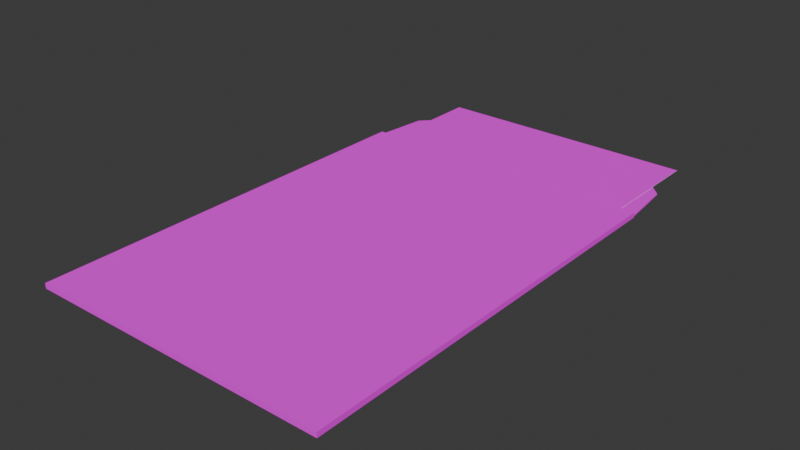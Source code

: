 # Source: KraftEnvelope_Open_WithA4.blend  (saved by Blender 5.2.44; exported with 4.5.12 LTS)
import bpy
from mathutils import Matrix  # noqa: F401  (used for matrix-valued properties, if any)

bpy.ops.wm.read_factory_settings(use_empty=True)
scene = bpy.context.scene
scene.name = 'Scene'

# ---- collections
col_collection = bpy.data.collections.new('Collection'); scene.collection.children.link(col_collection)

# ---- images (referenced by path relative to the original .blend; pixels are not part of the script)
import os
ASSET_DIR = os.environ.get("B2B_ASSET_DIR", "")  # directory of the original .blend (textures are referenced by path, not embedded)
HERE = os.path.dirname(os.path.abspath(__file__))  # packed textures are extracted next to this script under _unpacked/

def load_image(name, relpath, width, height, colorspace="sRGB"):
    """Load a texture the original file referenced (path relative to the .blend, or extracted next to this script)."""
    p = next((c for c in (os.path.join(HERE, relpath), os.path.join(ASSET_DIR, relpath)) if relpath and os.path.exists(c)), "")
    if p:
        img = bpy.data.images.load(p, check_existing=True)
        img.name = name
    else:  # same state as the original file: an image datablock whose file is absent (Cycles renders it pink)
        img = bpy.data.images.new(name, width, height)
        img.source = "FILE"
        img.filepath = "//" + (relpath or name)
    img.colorspace_settings.name = colorspace
    return img
img_kraftenvelope_reference_png = load_image('KraftEnvelope_Reference.png', 'KraftEnvelope_Reference.png', 1024, 1024, 'sRGB')
img_a4document_reference_png = load_image('A4Document_Reference.png', 'A4Document_Reference.png', 1024, 1024, 'sRGB')
img_a4document_reference_png_001 = load_image('A4Document_Reference.png.001', 'A4Document_Reference.png', 1024, 1024, 'sRGB')

# ---- materials (node trees are filled in below, after node groups)
mat_kraftpaper = bpy.data.materials.new('KraftPaper')
mat_a4_printed = bpy.data.materials.new('A4_Printed')
mat_a4_printed.roughness = 0.92
mat_a4_blank = bpy.data.materials.new('A4_Blank')
mat_a4_blank.diffuse_color = (0.92, 0.92, 0.9, 1.0)
mat_a4_blank.roughness = 0.92

# ---- material node trees
mat_kraftpaper.use_nodes = True; mat_kraftpaper.node_tree.nodes.clear()
_N = mat_kraftpaper.node_tree.nodes; _L = mat_kraftpaper.node_tree.links
n0 = _N.new('ShaderNodeBsdfPrincipled'); n0.name = 'Principled BSDF'; n0.location = (-200, 100)
n0.inputs[2].default_value = 0.9
n0.inputs[10].default_value = 0.005
n1 = _N.new('ShaderNodeOutputMaterial'); n1.name = 'Material Output'; n1.location = (200, 100)
n2 = _N.new('ShaderNodeTexImage'); n2.name = 'Image Texture'; n2.location = (0, 0)
n2.image = img_kraftenvelope_reference_png
_L.new(n0.outputs[0], n1.inputs[0])
_L.new(n2.outputs[0], n0.inputs[0])
n1.is_active_output = True
mat_a4_printed.use_nodes = True; mat_a4_printed.node_tree.nodes.clear()
_N = mat_a4_printed.node_tree.nodes; _L = mat_a4_printed.node_tree.links
n0 = _N.new('ShaderNodeBsdfPrincipled'); n0.name = 'Principled BSDF'; n0.location = (-200, 100)
n0.inputs[2].default_value = 0.92
n0.inputs[10].default_value = 0.005
n1 = _N.new('ShaderNodeOutputMaterial'); n1.name = 'Material Output'; n1.location = (200, 100)
n2 = _N.new('ShaderNodeNormalMap'); n2.name = 'Normal Map'; n2.location = (-600, -600)
n2.label = 'Normal/Map'
n2.width = 160
n2.inputs[0].default_value = 0.0
n3 = _N.new('ShaderNodeTexImage'); n3.name = 'Image Texture'; n3.location = (-600, 300)
n3.image = img_a4document_reference_png
n3.extension = 'EXTEND'
n4 = _N.new('ShaderNodeTexCoord'); n4.name = 'Texture Coordinate'; n4.location = (-1500, 300)
n4.label = 'Texture Coords'
n5 = _N.new('ShaderNodeMapping'); n5.name = 'Mapping'; n5.location = (-900, 300)
n5.vector_type = 'TEXTURE'
n6 = _N.new('ShaderNodeTexImage'); n6.name = 'Image Texture.001'; n6.location = (0, 0)
n6.image = img_a4document_reference_png_001
n6.extension = 'EXTEND'
_L.new(n0.outputs[0], n1.inputs[0])
_L.new(n2.outputs[0], n0.inputs[5])
_L.new(n5.outputs[0], n3.inputs[0])
_L.new(n4.outputs[2], n5.inputs[0])
_L.new(n6.outputs[0], n0.inputs[0])
n1.is_active_output = True
mat_a4_blank.use_nodes = True; mat_a4_blank.node_tree.nodes.clear()
_N = mat_a4_blank.node_tree.nodes; _L = mat_a4_blank.node_tree.links
n0 = _N.new('ShaderNodeBsdfPrincipled'); n0.name = 'Principled BSDF'; n0.location = (-200, 100)
n0.inputs[0].default_value = (0.92, 0.92, 0.9, 1.0)
n0.inputs[2].default_value = 0.92
n0.inputs[10].default_value = 0.005
n1 = _N.new('ShaderNodeOutputMaterial'); n1.name = 'Material Output'; n1.location = (200, 100)
n2 = _N.new('ShaderNodeNormalMap'); n2.name = 'Normal Map'; n2.location = (-600, -600)
n2.label = 'Normal/Map'
n2.width = 160
n2.inputs[0].default_value = 0.0
_L.new(n0.outputs[0], n1.inputs[0])
_L.new(n2.outputs[0], n0.inputs[5])
n1.is_active_output = True

# ---- world
world_world = bpy.data.worlds.new('World'); scene.world = world_world
world_world.use_nodes = True; world_world.node_tree.nodes.clear()
_N = world_world.node_tree.nodes; _L = world_world.node_tree.links
n0 = _N.new('ShaderNodeOutputWorld'); n0.name = 'World Output'; n0.location = (200, 100)
n1 = _N.new('ShaderNodeBackground'); n1.name = 'Background'; n1.location = (-200, 100)
n1.inputs[0].default_value = (0.05088, 0.05088, 0.05088, 1.0)
_L.new(n1.outputs[0], n0.inputs[0])
n0.is_active_output = True
world_world.color = (0.05088, 0.05088, 0.05088)
world_world.sun_shadow_jitter_overblur = 0.0

# ---- meshes
me_kraftenvelope_open_witha4 = bpy.data.meshes.new('KraftEnvelope_Open_WithA4')
me_kraftenvelope_open_witha4.from_pydata([(-0.1175, -0.1625, 0.0), (-0.1175, -0.1625, 0.001), (-0.1175, -0.1615, 0.001), (-0.1175, -0.1615, 0.0), (-0.1165, -0.1625, 0.0), (-0.1165, -0.1625, 0.001), (-0.1165, -0.1615, 0.0), (-0.1175, -0.1625, 0.003), (-0.1175, -0.1615, 0.003), (-0.1165, -0.1625, 0.003), (-0.1175, -0.1625, 0.004), (-0.1175, -0.1615, 0.004), (-0.1165, -0.1625, 0.004), (-0.1165, -0.1615, 0.004), (-0.1175, 0.1625, 0.001), (-0.1175, 0.1625, 0.0), (-0.1165, 0.1625, 0.001), (-0.1165, 0.1625, 0.0), (-0.1175, 0.1625, 0.003), (-0.1165, -0.1615, 0.001), (-0.1165, 0.1625, 0.003), (-0.1165, -0.1615, 0.003), (-0.1175, 0.1625, 0.004), (-0.1165, 0.1625, 0.004), (0.1165, -0.1625, 0.0), (0.1165, -0.1625, 0.001), (0.1165, -0.1615, 0.0), (0.1165, -0.1625, 0.003), (0.1165, -0.1615, 0.003), (0.1165, -0.1615, 0.001), (0.1165, -0.1625, 0.004), (0.1165, -0.1615, 0.004), (0.1165, 0.1625, 0.001), (0.1165, 0.1625, 0.0), (0.1165, 0.1625, 0.004), (0.1165, 0.1625, 0.003), (0.1175, -0.1625, 0.0), (0.1175, -0.1615, 0.0), (0.1175, -0.1615, 0.001), (0.1175, -0.1625, 0.001), (0.1175, -0.1615, 0.003), (0.1175, -0.1625, 0.003), (0.1175, -0.1615, 0.004), (0.1175, -0.1625, 0.004), (0.1175, 0.1625, 0.0), (0.1175, 0.1625, 0.001), (0.1175, 0.1625, 0.003), (0.1175, 0.1625, 0.004), (-0.1175, 0.1625, 0.0008), (0.1175, 0.1625, 0.0008), (0.113, 0.2049, 0.0008), (0.101, 0.2171, 0.0008), (-0.101, 0.2171, 0.0008), (-0.113, 0.2049, 0.0008), (-0.1175, 0.1625, 0.0018), (0.1175, 0.1625, 0.0018), (0.113, 0.2049, 0.0018), (0.101, 0.2171, 0.0018), (-0.101, 0.2171, 0.0018), (-0.113, 0.2049, 0.0018), (-0.105, -0.0454, 0.002), (-0.105, -0.0454, 0.00218), (-0.105, 0.2516, 0.002), (-0.105, 0.2516, 0.00218), (0.105, -0.0454, 0.002), (0.105, -0.0454, 0.00218), (0.105, 0.2516, 0.002), (0.105, 0.2516, 0.00218)], [], [(1, 3, 0), (4, 1, 0), (3, 4, 0), (7, 2, 1), (5, 7, 1), (10, 8, 7), (9, 10, 7), (12, 11, 10), (2, 15, 3), (14, 17, 15), (15, 6, 3), (8, 14, 2), (16, 21, 19), (18, 16, 14), (11, 18, 8), (22, 20, 18), (13, 22, 11), (24, 5, 4), (6, 24, 4), (25, 9, 5), (21, 29, 19), (27, 12, 9), (30, 13, 12), (16, 33, 17), (17, 26, 6), (29, 16, 19), (23, 35, 20), (20, 28, 21), (31, 23, 13), (37, 39, 36), (36, 25, 24), (26, 36, 24), (38, 41, 39), (39, 27, 25), (40, 43, 41), (41, 30, 27), (43, 31, 30), (44, 38, 37), (32, 44, 33), (33, 37, 26), (28, 32, 29), (45, 40, 38), (35, 45, 32), (46, 42, 40), (34, 46, 35), (42, 34, 31), (48, 51, 49), (57, 58, 55), (49, 54, 48), (50, 55, 49), (51, 56, 50), (52, 57, 51), (52, 59, 58), (53, 54, 59), (1, 2, 3), (4, 5, 1), (3, 6, 4), (7, 8, 2), (5, 9, 7), (10, 11, 8), (9, 12, 10), (12, 13, 11), (2, 14, 15), (14, 16, 17), (15, 17, 6), (8, 18, 14), (16, 20, 21), (18, 20, 16), (11, 22, 18), (22, 23, 20), (13, 23, 22), (24, 25, 5), (6, 26, 24), (25, 27, 9), (21, 28, 29), (27, 30, 12), (30, 31, 13), (16, 32, 33), (17, 33, 26), (29, 32, 16), (23, 34, 35), (20, 35, 28), (31, 34, 23), (37, 38, 39), (36, 39, 25), (26, 37, 36), (38, 40, 41), (39, 41, 27), (40, 42, 43), (41, 43, 30), (43, 42, 31), (44, 45, 38), (32, 45, 44), (33, 44, 37), (28, 35, 32), (45, 46, 40), (35, 46, 45), (46, 47, 42), (34, 47, 46), (42, 47, 34), (48, 53, 52), (52, 51, 48), (51, 50, 49), (59, 54, 58), (54, 55, 58), (55, 56, 57), (49, 55, 54), (50, 56, 55), (51, 57, 56), (52, 58, 57), (52, 53, 59), (53, 48, 54), (60, 61, 63, 62), (62, 63, 67, 66), (66, 67, 65, 64), (64, 65, 61, 60), (62, 66, 64, 60), (67, 63, 61, 65)])
me_kraftenvelope_open_witha4.polygons.foreach_set('use_smooth', [0, 0, 0, 0, 0, 0, 0, 0, 0, 0, 0, 0, 0, 0, 0, 0, 0, 0, 0, 0, 0, 0, 0, 0, 0, 0, 0, 0, 0, 0, 0, 0, 0, 0, 0, 0, 0, 0, 0, 0, 0, 0, 0, 0, 0, 0, 0, 0, 0, 0, 0, 0, 0, 0, 0, 0, 0, 0, 0, 0, 0, 0, 0, 0, 0, 0, 0, 0, 0, 0, 0, 0, 0, 0, 0, 0, 0, 0, 0, 0, 0, 0, 0, 0, 0, 0, 0, 0, 0, 0, 0, 0, 0, 0, 0, 0, 0, 0, 0, 0, 0, 0, 0, 0, 0, 0, 0, 0, 0, 0, 0, 0, 1, 1, 1, 1, 1, 1])
me_kraftenvelope_open_witha4.polygons.foreach_set('material_index', [0, 0, 0, 0, 0, 0, 0, 0, 0, 0, 0, 0, 0, 0, 0, 0, 0, 0, 0, 0, 0, 0, 0, 0, 0, 0, 0, 0, 0, 0, 0, 0, 0, 0, 0, 0, 0, 0, 0, 0, 0, 0, 0, 0, 0, 0, 0, 0, 0, 0, 0, 0, 0, 0, 0, 0, 0, 0, 0, 0, 0, 0, 0, 0, 0, 0, 0, 0, 0, 0, 0, 0, 0, 0, 0, 0, 0, 0, 0, 0, 0, 0, 0, 0, 0, 0, 0, 0, 0, 0, 0, 0, 0, 0, 0, 0, 0, 0, 0, 0, 0, 0, 0, 0, 0, 0, 0, 0, 0, 0, 0, 0, 2, 2, 2, 2, 2, 1])
_k = set([(60, 61), (60, 62), (60, 64), (61, 63), (61, 65), (62, 63), (62, 66), (63, 67), (64, 65), (64, 66), (65, 67), (66, 67)])
me_kraftenvelope_open_witha4.attributes.new('sharp_edge', 'BOOLEAN', 'EDGE').data.foreach_set('value', [ (min(e.vertices), max(e.vertices)) in _k for e in me_kraftenvelope_open_witha4.edges])
_uv = me_kraftenvelope_open_witha4.uv_layers.new(name='PhotoUV')
_uv.uv.foreach_set('vector', [0.25, 0.22, 0.25, 0.2211, 0.25, 0.22, 0.252, 0.22, 0.25, 0.22, 0.25, 0.22, 0.25, 0.2211, 0.252, 0.22, 0.25, 0.22, 0.25, 0.22, 0.25, 0.2211, 0.25, 0.22, 0.252, 0.22, 0.25, 0.22, 0.25, 0.22, 0.25, 0.22, 0.25, 0.2211, 0.25, 0.22, 0.252, 0.22, 0.25, 0.22, 0.25, 0.22, 0.1857, 0.06, 0.183, 0.06222, 0.183, 0.06, 0.25, 0.2211, 0.25, 0.5856, 0.25, 0.2211, 0.25, 0.5856, 0.252, 0.5856, 0.25, 0.5856, 0.25, 0.5856, 0.252, 0.2211, 0.25, 0.2211, 0.25, 0.2211, 0.25, 0.5856, 0.25, 0.2211, 0.252, 0.5856, 0.252, 0.2211, 0.252, 0.2211, 0.25, 0.5856, 0.252, 0.5856, 0.25, 0.5856, 0.25, 0.2211, 0.25, 0.5856, 0.25, 0.2211, 0.25, 0.5856, 0.252, 0.5856, 0.25, 0.5856, 0.1857, 0.06222, 0.183, 0.782, 0.183, 0.06222, 0.728, 0.22, 0.252, 0.22, 0.252, 0.22, 0.252, 0.2211, 0.728, 0.22, 0.252, 0.22, 0.728, 0.22, 0.252, 0.22, 0.252, 0.22, 0.252, 0.2211, 0.728, 0.2211, 0.252, 0.2211, 0.728, 0.22, 0.252, 0.22, 0.252, 0.22, 0.8123, 0.06, 0.1857, 0.06222, 0.1857, 0.06, 0.252, 0.5856, 0.728, 0.5856, 0.252, 0.5856, 0.252, 0.5856, 0.728, 0.2211, 0.252, 0.2211, 0.728, 0.2211, 0.252, 0.5856, 0.252, 0.2211, 0.252, 0.5856, 0.728, 0.5856, 0.252, 0.5856, 0.252, 0.5856, 0.728, 0.2211, 0.252, 0.2211, 0.8123, 0.06222, 0.1857, 0.782, 0.1857, 0.06222, 0.73, 0.2211, 0.73, 0.22, 0.73, 0.22, 0.73, 0.22, 0.728, 0.22, 0.728, 0.22, 0.728, 0.2211, 0.73, 0.22, 0.728, 0.22, 0.73, 0.2211, 0.73, 0.22, 0.73, 0.22, 0.73, 0.22, 0.728, 0.22, 0.728, 0.22, 0.73, 0.2211, 0.73, 0.22, 0.73, 0.22, 0.73, 0.22, 0.728, 0.22, 0.728, 0.22, 0.815, 0.06, 0.8123, 0.06222, 0.8123, 0.06, 0.73, 0.5856, 0.73, 0.2211, 0.73, 0.2211, 0.728, 0.5856, 0.73, 0.5856, 0.728, 0.5856, 0.728, 0.5856, 0.73, 0.2211, 0.728, 0.2211, 0.728, 0.2211, 0.728, 0.5856, 0.728, 0.2211, 0.73, 0.5856, 0.73, 0.2211, 0.73, 0.2211, 0.728, 0.5856, 0.73, 0.5856, 0.728, 0.5856, 0.73, 0.5856, 0.73, 0.2211, 0.73, 0.2211, 0.728, 0.5856, 0.73, 0.5856, 0.728, 0.5856, 0.815, 0.06222, 0.8123, 0.782, 0.8123, 0.06222, 0.183, 0.938, 0.7706, 0.818, 0.815, 0.938, 0.7706, 0.818, 0.2274, 0.818, 0.815, 0.938, 0.73, 0.5856, 0.25, 0.5856, 0.25, 0.5856, 0.7208, 0.6334, 0.73, 0.5856, 0.73, 0.5856, 0.6963, 0.647, 0.7208, 0.6334, 0.7208, 0.6334, 0.2837, 0.647, 0.6963, 0.647, 0.6963, 0.647, 0.2837, 0.647, 0.2592, 0.6334, 0.2837, 0.647, 0.2592, 0.6334, 0.25, 0.5856, 0.2592, 0.6334, 0.25, 0.22, 0.25, 0.2211, 0.25, 0.2211, 0.252, 0.22, 0.252, 0.22, 0.25, 0.22, 0.25, 0.2211, 0.252, 0.2211, 0.252, 0.22, 0.25, 0.22, 0.25, 0.2211, 0.25, 0.2211, 0.252, 0.22, 0.252, 0.22, 0.25, 0.22, 0.25, 0.22, 0.25, 0.2211, 0.25, 0.2211, 0.252, 0.22, 0.252, 0.22, 0.25, 0.22, 0.1857, 0.06, 0.1857, 0.06222, 0.183, 0.06222, 0.25, 0.2211, 0.25, 0.5856, 0.25, 0.5856, 0.25, 0.5856, 0.252, 0.5856, 0.252, 0.5856, 0.25, 0.5856, 0.252, 0.5856, 0.252, 0.2211, 0.25, 0.2211, 0.25, 0.5856, 0.25, 0.5856, 0.252, 0.5856, 0.252, 0.5856, 0.252, 0.2211, 0.25, 0.5856, 0.252, 0.5856, 0.252, 0.5856, 0.25, 0.2211, 0.25, 0.5856, 0.25, 0.5856, 0.25, 0.5856, 0.252, 0.5856, 0.252, 0.5856, 0.1857, 0.06222, 0.1857, 0.782, 0.183, 0.782, 0.728, 0.22, 0.728, 0.22, 0.252, 0.22, 0.252, 0.2211, 0.728, 0.2211, 0.728, 0.22, 0.728, 0.22, 0.728, 0.22, 0.252, 0.22, 0.252, 0.2211, 0.728, 0.2211, 0.728, 0.2211, 0.728, 0.22, 0.728, 0.22, 0.252, 0.22, 0.8123, 0.06, 0.8123, 0.06222, 0.1857, 0.06222, 0.252, 0.5856, 0.728, 0.5856, 0.728, 0.5856, 0.252, 0.5856, 0.728, 0.5856, 0.728, 0.2211, 0.728, 0.2211, 0.728, 0.5856, 0.252, 0.5856, 0.252, 0.5856, 0.728, 0.5856, 0.728, 0.5856, 0.252, 0.5856, 0.728, 0.5856, 0.728, 0.2211, 0.8123, 0.06222, 0.8123, 0.782, 0.1857, 0.782, 0.73, 0.2211, 0.73, 0.2211, 0.73, 0.22, 0.73, 0.22, 0.73, 0.22, 0.728, 0.22, 0.728, 0.2211, 0.73, 0.2211, 0.73, 0.22, 0.73, 0.2211, 0.73, 0.2211, 0.73, 0.22, 0.73, 0.22, 0.73, 0.22, 0.728, 0.22, 0.73, 0.2211, 0.73, 0.2211, 0.73, 0.22, 0.73, 0.22, 0.73, 0.22, 0.728, 0.22, 0.815, 0.06, 0.815, 0.06222, 0.8123, 0.06222, 0.73, 0.5856, 0.73, 0.5856, 0.73, 0.2211, 0.728, 0.5856, 0.73, 0.5856, 0.73, 0.5856, 0.728, 0.5856, 0.73, 0.5856, 0.73, 0.2211, 0.728, 0.2211, 0.728, 0.5856, 0.728, 0.5856, 0.73, 0.5856, 0.73, 0.5856, 0.73, 0.2211, 0.728, 0.5856, 0.73, 0.5856, 0.73, 0.5856, 0.73, 0.5856, 0.73, 0.5856, 0.73, 0.2211, 0.728, 0.5856, 0.73, 0.5856, 0.73, 0.5856, 0.815, 0.06222, 0.815, 0.782, 0.8123, 0.782, 0.183, 0.938, 0.1951, 0.8447, 0.2274, 0.818, 0.2274, 0.818, 0.7706, 0.818, 0.183, 0.938, 0.7706, 0.818, 0.8029, 0.8447, 0.815, 0.938, 0.1951, 0.8447, 0.183, 0.938, 0.2274, 0.818, 0.183, 0.938, 0.815, 0.938, 0.2274, 0.818, 0.815, 0.938, 0.8029, 0.8447, 0.7706, 0.818, 0.73, 0.5856, 0.73, 0.5856, 0.25, 0.5856, 0.7208, 0.6334, 0.7208, 0.6334, 0.73, 0.5856, 0.6963, 0.647, 0.6963, 0.647, 0.7208, 0.6334, 0.2837, 0.647, 0.2837, 0.647, 0.6963, 0.647, 0.2837, 0.647, 0.2592, 0.6334, 0.2592, 0.6334, 0.2592, 0.6334, 0.25, 0.5856, 0.25, 0.5856, 1.561e-08, -0.1309, 1.561e-08, -0.1309, 1.561e-08, 1.131, 1.561e-08, 1.131, 1.561e-08, 1.131, 1.561e-08, 1.131, 1.0, 1.131, 1.0, 1.131, 1.0, 1.131, 1.0, 1.131, 1.0, -0.1309, 1.0, -0.1309, 1.0, -0.1309, 1.0, -0.1309, 1.561e-08, -0.1309, 1.561e-08, -0.1309, 1.561e-08, 1.131, 1.0, 1.131, 1.0, -0.1309, 1.561e-08, -0.1309, 1.0, 1.131, 1.561e-08, 1.131, 1.561e-08, -0.1309, 1.0, -0.1309])
me_kraftenvelope_open_witha4.materials.append(mat_kraftpaper)
me_kraftenvelope_open_witha4.materials.append(mat_a4_printed)
me_kraftenvelope_open_witha4.materials.append(mat_a4_blank)
me_kraftenvelope_open_witha4.update()
me_kraftenvelope_open_witha4.normals_split_custom_set([tuple(v) for v in zip(*[iter([-1.0, 0.0, 0.0, -1.0, 0.0, 0.0, -1.0, 0.0, 0.0, 0.0, -1.0, 0.0, 0.0, -1.0, 0.0, 0.0, -1.0, 0.0, 0.0, 0.0, -1.0, 0.0, 0.0, -1.0, 0.0, 0.0, -1.0, -1.0, 0.0, 0.0, -1.0, 0.0, 0.0, -1.0, 0.0, 0.0, 0.0, -1.0, 0.0, 0.0, -1.0, 0.0, 0.0, -1.0, 0.0, -1.0, 0.0, 0.0, -1.0, 0.0, 0.0, -1.0, 0.0, 0.0, 0.0, -1.0, 0.0, 0.0, -1.0, 0.0, 0.0, -1.0, 0.0, 0.0, 0.0, 1.0, 0.0, 0.0, 1.0, 0.0, 0.0, 1.0, -1.0, 0.0, 0.0, -1.0, 0.0, 0.0, -1.0, 0.0, 0.0, 0.0, 1.0, 0.0, 0.0, 1.0, 0.0, 0.0, 1.0, 0.0, 0.0, 0.0, -1.0, 0.0, 0.0, -1.0, 0.0, 0.0, -1.0, -1.0, 0.0, 0.0, -1.0, 0.0, 0.0, -1.0, 0.0, 0.0, 1.0, 0.0, 0.0, 1.0, 0.0, 0.0, 1.0, 0.0, 0.0, 0.0, 1.0, 0.0, 0.0, 1.0, 0.0, 0.0, 1.0, 0.0, -1.0, 0.0, 0.0, -1.0, 0.0, 0.0, -1.0, 0.0, 0.0, 0.0, 1.0, 0.0, 0.0, 1.0, 0.0, 0.0, 1.0, 0.0, 0.0, 0.0, 1.0, 0.0, 0.0, 1.0, 0.0, 0.0, 1.0, 0.0, -1.0, 0.0, 0.0, -1.0, 0.0, 0.0, -1.0, 0.0, 0.0, 0.0, -1.0, 0.0, 0.0, -1.0, 0.0, 0.0, -1.0, 0.0, -1.0, 0.0, 0.0, -1.0, 0.0, 0.0, -1.0, 0.0, 0.0, 1.0, 0.0, 0.0, 1.0, 0.0, 0.0, 1.0, 0.0, 0.0, -1.0, 0.0, 0.0, -1.0, 0.0, 0.0, -1.0, 0.0, 0.0, 0.0, 1.0, 0.0, 0.0, 1.0, 0.0, 0.0, 1.0, 0.0, 1.0, 0.0, 0.0, 1.0, 0.0, 0.0, 1.0, 0.0, 0.0, 0.0, -1.0, 0.0, 0.0, -1.0, 0.0, 0.0, -1.0, 0.0, 0.0, 1.0, 0.0, 0.0, 1.0, 0.0, 0.0, 1.0, 0.0, 1.0, 0.0, 0.0, 1.0, 0.0, 0.0, 1.0, 0.0, 0.0, 0.0, -1.0, 0.0, 0.0, -1.0, 0.0, 0.0, -1.0, 0.0, 0.0, 1.0, 0.0, 0.0, 1.0, 0.0, 0.0, 1.0, 1.0, 0.0, 0.0, 1.0, 0.0, 0.0, 1.0, 0.0, 0.0, 0.0, -1.0, 0.0, 0.0, -1.0, 0.0, 0.0, -1.0, 0.0, 0.0, 0.0, -1.0, 0.0, 0.0, -1.0, 0.0, 0.0, -1.0, 1.0, 0.0, 0.0, 1.0, 0.0, 0.0, 1.0, 0.0, 0.0, 0.0, -1.0, 0.0, 0.0, -1.0, 0.0, 0.0, -1.0, 0.0, 1.0, 0.0, 0.0, 1.0, 0.0, 0.0, 1.0, 0.0, 0.0, 0.0, -1.0, 0.0, 0.0, -1.0, 0.0, 0.0, -1.0, 0.0, 0.0, 0.0, 1.0, 0.0, 0.0, 1.0, 0.0, 0.0, 1.0, 1.0, 0.0, 0.0, 1.0, 0.0, 0.0, 1.0, 0.0, 0.0, 0.0, 1.0, 0.0, 0.0, 1.0, 0.0, 0.0, 1.0, 0.0, 0.0, 0.0, -1.0, 0.0, 0.0, -1.0, 0.0, 0.0, -1.0, -1.0, 0.0, 0.0, -1.0, 0.0, 0.0, -1.0, 0.0, 0.0, 1.0, 0.0, 0.0, 1.0, 0.0, 0.0, 1.0, 0.0, 0.0, 0.0, 1.0, 0.0, 0.0, 1.0, 0.0, 0.0, 1.0, 0.0, 1.0, 0.0, 0.0, 1.0, 0.0, 0.0, 1.0, 0.0, 0.0, 0.0, 1.0, 0.0, 0.0, 1.0, 0.0, 0.0, 1.0, 0.0, 0.0, 0.0, 1.0, 0.0, 0.0, 1.0, 0.0, 0.0, 1.0, 0.0, 0.0, -1.0, 0.0, 0.0, -1.0, 0.0, 0.0, -1.0, 0.0, 0.0, 1.0, 0.0, 0.0, 1.0, 0.0, 0.0, 1.0, 0.0, -1.0, 0.0, 0.0, -1.0, 0.0, 0.0, -1.0, 0.0, 0.9944, 0.1055, 0.0, 0.9944, 0.1055, 0.0, 0.9944, 0.1055, 0.0, 0.7107, 0.7035, 0.0, 0.7107, 0.7035, 0.0, 0.7107, 0.7035, 0.0, 0.0, 1.0, 0.0, 0.0, 1.0, 0.0, 0.0, 1.0, 0.0, -0.7107, 0.7035, 0.0, -0.7107, 0.7035, 0.0, -0.7107, 0.7035, 0.0, -0.9944, 0.1055, 0.0, -0.9944, 0.1055, 0.0, -0.9944, 0.1055, 0.0, -1.0, 0.0, 0.0, -1.0, 0.0, 0.0, -1.0, 0.0, 0.0, 0.0, -1.0, 0.0, 0.0, -1.0, 0.0, 0.0, -1.0, 0.0, 0.0, 0.0, -1.0, 0.0, 0.0, -1.0, 0.0, 0.0, -1.0, -1.0, 0.0, 0.0, -1.0, 0.0, 0.0, -1.0, 0.0, 0.0, 0.0, -1.0, 0.0, 0.0, -1.0, 0.0, 0.0, -1.0, 0.0, -1.0, 0.0, 0.0, -1.0, 0.0, 0.0, -1.0, 0.0, 0.0, 0.0, -1.0, 0.0, 0.0, -1.0, 0.0, 0.0, -1.0, 0.0, 0.0, 0.0, 1.0, 0.0, 0.0, 1.0, 0.0, 0.0, 1.0, -1.0, 0.0, 0.0, -1.0, 0.0, 0.0, -1.0, 0.0, 0.0, 0.0, 1.0, 0.0, 0.0, 1.0, 0.0, 0.0, 1.0, 0.0, 0.0, 0.0, -1.0, 0.0, 0.0, -1.0, 0.0, 0.0, -1.0, -1.0, 0.0, 0.0, -1.0, 0.0, 0.0, -1.0, 0.0, 0.0, 1.0, 0.0, 0.0, 1.0, 0.0, 0.0, 1.0, 0.0, 0.0, 0.0, 1.0, 0.0, 0.0, 1.0, 0.0, 0.0, 1.0, 0.0, -1.0, 0.0, 0.0, -1.0, 0.0, 0.0, -1.0, 0.0, 0.0, 0.0, 1.0, 0.0, 0.0, 1.0, 0.0, 0.0, 1.0, 0.0, 0.0, 0.0, 1.0, 0.0, 0.0, 1.0, 0.0, 0.0, 1.0, 0.0, -1.0, 0.0, 0.0, -1.0, 0.0, 0.0, -1.0, 0.0, 0.0, 0.0, -1.0, 0.0, 0.0, -1.0, 0.0, 0.0, -1.0, 0.0, -1.0, 0.0, 0.0, -1.0, 0.0, 0.0, -1.0, 0.0, 0.0, 1.0, 0.0, 0.0, 1.0, 0.0, 0.0, 1.0, 0.0, 0.0, -1.0, 0.0, 0.0, -1.0, 0.0, 0.0, -1.0, 0.0, 0.0, 0.0, 1.0, 0.0, 0.0, 1.0, 0.0, 0.0, 1.0, 0.0, 1.0, 0.0, 0.0, 1.0, 0.0, 0.0, 1.0, 0.0, 0.0, 0.0, -1.0, 0.0, 0.0, -1.0, 0.0, 0.0, -1.0, 0.0, 0.0, 1.0, 0.0, 0.0, 1.0, 0.0, 0.0, 1.0, 0.0, 1.0, 0.0, 0.0, 1.0, 0.0, 0.0, 1.0, 0.0, 0.0, 0.0, -1.0, 0.0, 0.0, -1.0, 0.0, 0.0, -1.0, 0.0, 0.0, 1.0, 0.0, 0.0, 1.0, 0.0, 0.0, 1.0, 1.0, 0.0, 0.0, 1.0, 0.0, 0.0, 1.0, 0.0, 0.0, 0.0, -1.0, 0.0, 0.0, -1.0, 0.0, 0.0, -1.0, 0.0, 0.0, 0.0, -1.0, 0.0, 0.0, -1.0, 0.0, 0.0, -1.0, 1.0, 0.0, 0.0, 1.0, 0.0, 0.0, 1.0, 0.0, 0.0, 0.0, -1.0, 0.0, 0.0, -1.0, 0.0, 0.0, -1.0, 0.0, 1.0, 0.0, 0.0, 1.0, 0.0, 0.0, 1.0, 0.0, 0.0, 0.0, -1.0, 0.0, 0.0, -1.0, 0.0, 0.0, -1.0, 0.0, 0.0, 0.0, 1.0, 0.0, 0.0, 1.0, 0.0, 0.0, 1.0, 1.0, 0.0, 0.0, 1.0, 0.0, 0.0, 1.0, 0.0, 0.0, 0.0, 1.0, 0.0, 0.0, 1.0, 0.0, 0.0, 1.0, 0.0, 0.0, 0.0, -1.0, 0.0, 0.0, -1.0, 0.0, 0.0, -1.0, -1.0, 0.0, 0.0, -1.0, 0.0, 0.0, -1.0, 0.0, 0.0, 1.0, 0.0, 0.0, 1.0, 0.0, 0.0, 1.0, 0.0, 0.0, 0.0, 1.0, 0.0, 0.0, 1.0, 0.0, 0.0, 1.0, 0.0, 1.0, 0.0, 0.0, 1.0, 0.0, 0.0, 1.0, 0.0, 0.0, 0.0, 1.0, 0.0, 0.0, 1.0, 0.0, 0.0, 1.0, 0.0, 0.0, 0.0, 1.0, 0.0, 0.0, 1.0, 0.0, 0.0, 1.0, -1.2e-08, 0.0, -1.0, -1.2e-08, 0.0, -1.0, -1.2e-08, 0.0, -1.0, 0.0, 0.0, -1.0, 0.0, 0.0, -1.0, 0.0, 0.0, -1.0, 1.6e-08, 0.0, -1.0, 1.6e-08, 0.0, -1.0, 1.6e-08, 0.0, -1.0, 3.201e-08, 0.0, 1.0, 3.201e-08, 0.0, 1.0, 3.201e-08, 0.0, 1.0, 0.0, 0.0, 1.0, 0.0, 0.0, 1.0, 0.0, 0.0, 1.0, -2.4e-08, 0.0, 1.0, -2.4e-08, 0.0, 1.0, -2.4e-08, 0.0, 1.0, 0.0, -1.0, 0.0, 0.0, -1.0, 0.0, 0.0, -1.0, 0.0, 0.9944, 0.1055, 0.0, 0.9944, 0.1055, 0.0, 0.9944, 0.1055, 0.0, 0.7107, 0.7035, 0.0, 0.7107, 0.7035, 0.0, 0.7107, 0.7035, 0.0, 0.0, 1.0, 0.0, 0.0, 1.0, 0.0, 0.0, 1.0, 0.0, -0.7107, 0.7035, 0.0, -0.7107, 0.7035, 0.0, -0.7107, 0.7035, 0.0, -0.9944, 0.1055, 0.0, -0.9944, 0.1055, 0.0, -0.9944, 0.1055, 0.0, -1.0, 0.0, 0.0, -1.0, 0.0, 0.0, -1.0, 0.0, 0.0, -1.0, 0.0, 0.0, 0.0, 1.0, 0.0, 0.0, 1.0, 0.0, 0.0, 1.0, 0.0, 0.0, 1.0, 0.0, 1.0, 0.0, 0.0, 1.0, 0.0, 0.0, 1.0, 0.0, 0.0, 1.0, 0.0, 0.0, 0.0, -1.0, 0.0, 0.0, -1.0, 0.0, 0.0, -1.0, 0.0, 0.0, -1.0, 0.0, 0.0, 0.0, -1.0, 0.0, 0.0, -1.0, 0.0, 0.0, -1.0, 0.0, 0.0, -1.0, 0.0, 0.0, 1.0, 0.0, 0.0, 1.0, 0.0, 0.0, 1.0, 0.0, 0.0, 1.0])] * 3)])

# ---- objects
ob_kraftenvelope_open_witha4 = bpy.data.objects.new('KraftEnvelope_Open_WithA4', me_kraftenvelope_open_witha4)

# ---- transforms, parenting, visibility, modifiers, constraints
ob_kraftenvelope_open_witha4.location = (0.0, 0.0, 0.0)

# ---- collection membership
col_collection.objects.link(ob_kraftenvelope_open_witha4)

# ---- scene / render settings (as saved in the file)
scene.frame_start = 1; scene.frame_end = 250; scene.frame_set(1)
scene.render.engine = 'BLENDER_EEVEE_NEXT'
scene.render.bake_bias = 0.0
scene.render.bake_samples = 0
scene.render.compositor_device = 'GPU'
scene.eevee.use_volume_custom_range = False
scene.eevee.fast_gi_thickness_near = 0.1
scene.eevee.fast_gi_thickness_far = 0.0
scene.eevee.ray_tracing_options.screen_trace_thickness = 0.1
bpy.context.view_layer.update()

# ---- added for rendering (the .blend has no active camera and no usable light): camera, sun
cam_auto = bpy.data.cameras.new('AutoCamera')
cam_auto.lens = 50.0
cam_auto.sensor_width = 36.0
cam_auto.clip_end = 1000.0
ob_auto_camera = bpy.data.objects.new('AutoCamera', cam_auto)
scene.collection.objects.link(ob_auto_camera)
ob_auto_camera.location = (0.440547, -0.484106, 0.354437)
ob_auto_camera.rotation_euler = (1.09748, -7.21219e-08, 0.694738)
scene.camera = ob_auto_camera
light_auto_sun = bpy.data.lights.new('AutoSun', 'SUN')
light_auto_sun.energy = 3.0
light_auto_sun.angle = 0.0523599
ob_auto_sun = bpy.data.objects.new('AutoSun', light_auto_sun)
scene.collection.objects.link(ob_auto_sun)
ob_auto_sun.rotation_euler = (0.872665, 0.174533, 0.523599)
bpy.context.view_layer.update()
